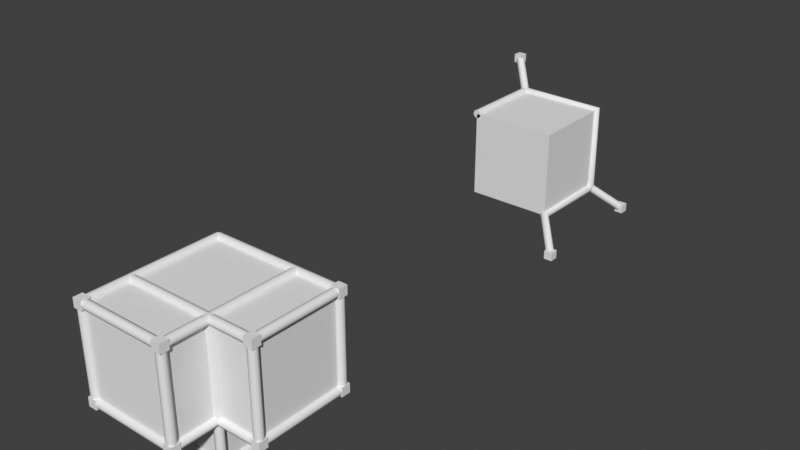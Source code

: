 # Source: vertex_extrude_and_propagate.blend  (saved by Blender 5.2.7; exported with 4.5.12 LTS)
import bpy
from mathutils import Matrix  # noqa: F401  (used for matrix-valued properties, if any)

bpy.ops.wm.read_factory_settings(use_empty=True)
scene = bpy.context.scene
scene.name = 'Scene'

# ---- collections
col_collection = bpy.data.collections.new('Collection'); scene.collection.children.link(col_collection)

# ---- node groups
ng_edges_to_tubes = bpy.data.node_groups.new('Edges to Tubes', 'GeometryNodeTree')
_s = ng_edges_to_tubes.interface.new_socket(name='Mesh', in_out='OUTPUT', socket_type='NodeSocketGeometry')
_s = ng_edges_to_tubes.interface.new_socket(name='Mesh', in_out='INPUT', socket_type='NodeSocketGeometry')
_s = ng_edges_to_tubes.interface.new_socket(name='Selection', in_out='INPUT', socket_type='NodeSocketBool')
_s.default_value = True
_s.hide_value = True
ng_edges_to_tubes.is_modifier = True
_N = ng_edges_to_tubes.nodes; _L = ng_edges_to_tubes.links
n0 = _N.new('GeometryNodeMeshToCurve'); n0.name = 'Mesh to Curve'; n0.location = (-90, 60)
n1 = _N.new('GeometryNodeCurveToMesh'); n1.name = 'Curve to Mesh'; n1.location = (90, 40)
n1.inputs[3].default_value = True
n2 = _N.new('GeometryNodeCurvePrimitiveCircle'); n2.name = 'Curve Circle'; n2.location = (-90, -60)
n2.inputs[0].default_value = 8
n2.inputs[4].default_value = 0.1
n3 = _N.new('NodeGroupInput'); n3.name = 'Group Input'; n3.location = (-290, 0)
n4 = _N.new('NodeGroupOutput'); n4.name = 'Group Output'; n4.location = (280, 0)
n5 = _N.new('GeometryNodeInputNamedAttribute'); n5.name = 'Named Attribute'; n5.location = (65, 40)
n5.inputs[0].default_value = 'radius'
n6 = _N.new('GeometryNodeSwitch'); n6.name = 'Switch'; n6.location = (65, 40)
n6.input_type = 'FLOAT'
n6.inputs[1].default_value = 1.0
_L.new(n3.outputs[0], n0.inputs[0])
_L.new(n1.outputs[0], n4.inputs[0])
_L.new(n3.outputs[1], n0.inputs[1])
_L.new(n2.outputs[0], n1.inputs[1])
_L.new(n0.outputs[0], n1.inputs[0])
_L.new(n5.outputs[1], n6.inputs[0])
_L.new(n5.outputs[0], n6.inputs[2])
_L.new(n6.outputs[0], n1.inputs[2])
n4.is_active_output = True
ng_geometry_nodes_002 = bpy.data.node_groups.new('Geometry Nodes.002', 'GeometryNodeTree')
_s = ng_geometry_nodes_002.interface.new_socket(name='Geometry', in_out='OUTPUT', socket_type='NodeSocketGeometry')
_s = ng_geometry_nodes_002.interface.new_socket(name='Geometry', in_out='INPUT', socket_type='NodeSocketGeometry')
_s = ng_geometry_nodes_002.interface.new_socket(name='Seed', in_out='INPUT', socket_type='NodeSocketInt')
_s.default_value = 16
_s.min_value = -10000
_s.max_value = 10000
_s = ng_geometry_nodes_002.interface.new_socket(name='Tube Selection', in_out='INPUT', socket_type='NodeSocketBool')
ng_geometry_nodes_002.is_modifier = True
_N = ng_geometry_nodes_002.nodes; _L = ng_geometry_nodes_002.links
n0 = _N.new('GeometryNodeCaptureAttribute'); n0.name = 'Capture Attribute'; n0.location = (-530, 629)
n0.capture_items.clear()
n0.domain = 'EDGE'
n1 = _N.new('FunctionNodeRandomValue'); n1.name = 'Random Value'; n1.location = (-343, 461)
n1.data_type = 'BOOLEAN'
n1.inputs[6].default_value = 0.1083
n2 = _N.new('NodeGroupInput'); n2.name = 'Group Input.001'; n2.location = (-529, 374)
n3 = _N.new('NodeGroupInput'); n3.name = 'Group Input.002'; n3.location = (-793, 539)
n3.width = 171
n4 = _N.new('NodeGroupInput'); n4.name = 'Group Input'; n4.location = (-982, 295)
n5 = _N.new('GeometryNodeExtrudeMesh'); n5.name = 'Extrude Mesh'; n5.location = (-4, 611)
n5.inputs[2].default_value = (0.0, 0.0, 1.0)
n6 = _N.new('GeometryNodeGroup'); n6.name = 'Group'; n6.location = (305, 744)
n6.width = 187
n6.node_tree = ng_edges_to_tubes
n7 = _N.new('GeometryNodeInstanceOnPoints'); n7.name = 'Instance on Points'; n7.location = (240, 428)
n7.inputs[6].default_value = (0.1, 0.1, 0.1)
n8 = _N.new('GeometryNodeJoinGeometry'); n8.name = 'Join Geometry'; n8.location = (613, 600)
n9 = _N.new('GeometryNodeRealizeInstances'); n9.name = 'Realize Instances'; n9.location = (804, 597)
n10 = _N.new('NodeGroupOutput'); n10.name = 'Group Output'; n10.location = (1026, 601)
_L.new(n5.outputs[0], n7.inputs[0])
_L.new(n5.outputs[1], n7.inputs[1])
_L.new(n7.outputs[0], n8.inputs[0])
_L.new(n1.outputs[3], n5.inputs[1])
_L.new(n2.outputs[1], n1.inputs[8])
_L.new(n8.outputs[0], n9.inputs[0])
_L.new(n5.outputs[0], n8.inputs[0])
_L.new(n4.outputs[0], n7.inputs[2])
_L.new(n4.outputs[0], n0.inputs[0])
_L.new(n5.outputs[0], n6.inputs[0])
_L.new(n6.outputs[0], n8.inputs[0])
_L.new(n0.outputs[0], n5.inputs[0])
_L.new(n3.outputs[2], n0.inputs[1])
_L.new(n0.outputs[1], n6.inputs[1])
_L.new(n9.outputs[0], n10.inputs[0])
n10.is_active_output = True

# ---- world
world_world = bpy.data.worlds.new('World'); scene.world = world_world
world_world.use_nodes = True; world_world.node_tree.nodes.clear()
_N = world_world.node_tree.nodes; _L = world_world.node_tree.links
n0 = _N.new('ShaderNodeOutputWorld'); n0.name = 'World Output'; n0.location = (300, 300)
n1 = _N.new('ShaderNodeBackground'); n1.name = 'Background'; n1.location = (10, 300)
n1.inputs[0].default_value = (0.05088, 0.05088, 0.05088, 1.0)
_L.new(n1.outputs[0], n0.inputs[0])
n0.is_active_output = True
world_world.color = (0.05088, 0.05088, 0.05088)
world_world.use_sun_shadow = False
world_world.sun_shadow_jitter_overblur = 0.0

# ---- meshes
me_cube_001 = bpy.data.meshes.new('Cube.001')
me_cube_001.from_pydata([(-1.0, -1.0, -1.0), (-1.0, -1.0, 1.0), (-1.0, 1.0, -1.0), (-1.0, 1.0, 1.0), (1.0, -1.0, -1.0), (1.0, -1.0, 1.0), (1.0, 1.0, -1.0), (1.0, 1.0, 1.0)], [], [(0, 1, 3, 2), (2, 3, 7, 6), (6, 7, 5, 4), (4, 5, 1, 0), (2, 6, 4, 0), (7, 3, 1, 5)])
_k = {(1, 3): 0.49804, (2, 3): 0.49804, (3, 7): 0.49804, (6, 7): 0.13725, (4, 6): 0.13725}
me_cube_001.attributes.new('crease_edge', 'FLOAT', 'EDGE').data.foreach_set('value', [_k.get((min(e.vertices), max(e.vertices)), 0.0) for e in me_cube_001.edges])
_uv = me_cube_001.uv_layers.new(name='UVMap')
_uv.uv.foreach_set('vector', [0.375, 0.0, 0.625, 0.0, 0.625, 0.25, 0.375, 0.25, 0.375, 0.25, 0.625, 0.25, 0.625, 0.5, 0.375, 0.5, 0.375, 0.5, 0.625, 0.5, 0.625, 0.75, 0.375, 0.75, 0.375, 0.75, 0.625, 0.75, 0.625, 1.0, 0.375, 1.0, 0.125, 0.5, 0.375, 0.5, 0.375, 0.75, 0.125, 0.75, 0.625, 0.5, 0.875, 0.5, 0.875, 0.75, 0.625, 0.75])
me_cube_001.use_remesh_fix_poles = True
me_cube_001.use_remesh_preserve_attributes = False
me_cube_001.update()
me_cube_002 = bpy.data.meshes.new('Cube.002')
me_cube_002.from_pydata([(-0.9, -1.0, 1.0), (-0.9293, -1.0, 0.9293), (-1.0, -1.0, 0.9), (-1.071, -1.0, 0.9293), (-1.1, -1.0, 1.0), (-1.071, -1.0, 1.071), (-1.0, -1.0, 1.1), (-0.9293, -1.0, 1.071), (-0.9, 1.0, 1.0), (-0.9293, 1.0, 0.9293), (-1.0, 1.0, 0.9), (-1.071, 1.0, 0.9293), (-1.1, 1.0, 1.0), (-1.071, 1.0, 1.071), (-1.0, 1.0, 1.1), (-0.9293, 1.0, 1.071), (-0.9, 1.0, 1.0), (-0.9293, 0.9293, 1.0), (-1.0, 0.9, 1.0), (-1.071, 0.9293, 1.0), (-1.1, 1.0, 1.0), (-1.071, 1.071, 1.0), (-1.0, 1.1, 1.0), (-0.9293, 1.071, 1.0), (-0.9056, 1.006, -1.033), (-0.9372, 0.9372, -1.046), (-1.006, 0.9056, -1.033), (-1.071, 0.9293, -1.0), (-1.094, 0.9944, -0.9675), (-1.063, 1.063, -0.954), (-0.9944, 1.094, -0.9675), (-0.9293, 1.071, -1.0), (-1.498, 1.598, -1.635), (-1.537, 1.537, -1.659), (-1.598, 1.498, -1.635), (-1.648, 1.507, -1.577), (-1.656, 1.556, -1.52), (-1.618, 1.618, -1.496), (-1.556, 1.656, -1.52), (-1.507, 1.648, -1.577), (-1.0, 0.9, 1.0), (-1.0, 0.9293, 0.9293), (-1.0, 1.0, 0.9), (-1.0, 1.071, 0.9293), (-1.0, 1.1, 1.0), (-1.0, 1.071, 1.071), (-1.0, 1.0, 1.1), (-1.0, 0.9293, 1.071), (1.0, 0.9, 1.0), (0.95, 0.9293, 0.95), (0.9293, 1.0, 0.9293), (0.95, 1.071, 0.95), (1.0, 1.1, 1.0), (1.05, 1.071, 1.05), (1.071, 1.0, 1.071), (1.05, 0.9293, 1.05), (1.0, 0.9, -1.0), (0.9293, 0.9293, -1.0), (0.9, 1.0, -1.0), (0.9293, 1.071, -1.0), (1.0, 1.1, -1.0), (1.071, 1.071, -1.0), (1.1, 1.0, -1.0), (1.071, 0.9293, -1.0), (-0.9293, 1.071, 1.0), (-0.9789, 1.079, 0.9423), (-1.041, 1.041, 0.9184), (-1.079, 0.9789, 0.9423), (-1.071, 0.9293, 1.0), (-1.021, 0.9211, 1.058), (-0.9592, 0.9592, 1.082), (-0.9211, 1.021, 1.058), (-1.507, 1.648, 1.577), (-1.556, 1.656, 1.52), (-1.618, 1.618, 1.496), (-1.656, 1.556, 1.52), (-1.648, 1.507, 1.577), (-1.598, 1.498, 1.635), (-1.537, 1.537, 1.659), (-1.498, 1.598, 1.635), (0.9, 1.0, -1.0), (0.9293, 1.0, -1.071), (1.0, 1.0, -1.1), (1.071, 1.0, -1.071), (1.1, 1.0, -1.0), (1.071, 1.0, -0.9293), (1.0, 1.0, -0.9), (0.9293, 1.0, -0.9293), (0.9056, -1.033, -1.006), (0.9293, -1.0, -1.071), (0.9944, -0.9675, -1.094), (1.063, -0.954, -1.063), (1.094, -0.9675, -0.9944), (1.071, -1.0, -0.9293), (1.006, -1.033, -0.9056), (0.9372, -1.046, -0.9372), (1.498, -1.635, -1.598), (1.507, -1.577, -1.648), (1.556, -1.52, -1.656), (1.618, -1.496, -1.618), (1.656, -1.52, -1.556), (1.648, -1.577, -1.507), (1.598, -1.635, -1.498), (1.537, -1.659, -1.537), (1.071, 0.9293, -1.0), (1.021, 0.9211, -1.058), (0.9592, 0.9592, -1.082), (0.9211, 1.021, -1.058), (0.9293, 1.071, -1.0), (0.9789, 1.079, -0.9423), (1.041, 1.041, -0.9184), (1.079, 0.9789, -0.9423), (1.648, 1.507, -1.577), (1.598, 1.498, -1.635), (1.537, 1.537, -1.659), (1.498, 1.598, -1.635), (1.507, 1.648, -1.577), (1.556, 1.656, -1.52), (1.618, 1.618, -1.496), (1.656, 1.556, -1.52), (-1.0, -1.0, -1.0), (-1.0, -1.0, 1.0), (-1.0, 1.0, -1.0), (-1.0, 1.0, 1.0), (1.0, -1.0, -1.0), (1.0, -1.0, 1.0), (1.0, 1.0, -1.0), (1.0, 1.0, 1.0), (-1.577, 1.577, -1.577), (-1.577, 1.577, 1.577), (1.577, -1.577, -1.577), (1.577, 1.577, -1.577), (-1.677, 1.477, -1.677), (-1.677, 1.477, -1.477), (-1.677, 1.677, -1.677), (-1.677, 1.677, -1.477), (-1.477, 1.477, -1.677), (-1.477, 1.477, -1.477), (-1.477, 1.677, -1.677), (-1.477, 1.677, -1.477), (-1.677, 1.477, 1.477), (-1.677, 1.477, 1.677), (-1.677, 1.677, 1.477), (-1.677, 1.677, 1.677), (-1.477, 1.477, 1.477), (-1.477, 1.477, 1.677), (-1.477, 1.677, 1.477), (-1.477, 1.677, 1.677), (1.477, -1.677, -1.677), (1.477, -1.677, -1.477), (1.477, -1.477, -1.677), (1.477, -1.477, -1.477), (1.677, -1.677, -1.677), (1.677, -1.677, -1.477), (1.677, -1.477, -1.677), (1.677, -1.477, -1.477), (1.477, 1.477, -1.677), (1.477, 1.477, -1.477), (1.477, 1.677, -1.677), (1.477, 1.677, -1.477), (1.677, 1.477, -1.677), (1.677, 1.477, -1.477), (1.677, 1.677, -1.677), (1.677, 1.677, -1.477)], [(122, 128), (123, 129), (124, 130), (126, 131)], [(0, 1, 9, 8), (1, 2, 10, 9), (2, 3, 11, 10), (3, 4, 12, 11), (4, 5, 13, 12), (5, 6, 14, 13), (6, 7, 15, 14), (7, 0, 8, 15), (7, 6, 5, 4, 3, 2, 1, 0), (8, 9, 10, 11, 12, 13, 14, 15), (16, 17, 25, 24), (17, 18, 26, 25), (18, 19, 27, 26), (19, 20, 28, 27), (20, 21, 29, 28), (21, 22, 30, 29), (22, 23, 31, 30), (23, 16, 24, 31), (24, 25, 33, 32), (25, 26, 34, 33), (26, 27, 35, 34), (27, 28, 36, 35), (28, 29, 37, 36), (29, 30, 38, 37), (30, 31, 39, 38), (31, 24, 32, 39), (23, 22, 21, 20, 19, 18, 17, 16), (32, 33, 34, 35, 36, 37, 38, 39), (40, 41, 49, 48), (41, 42, 50, 49), (42, 43, 51, 50), (43, 44, 52, 51), (44, 45, 53, 52), (45, 46, 54, 53), (46, 47, 55, 54), (47, 40, 48, 55), (48, 49, 57, 56), (49, 50, 58, 57), (50, 51, 59, 58), (51, 52, 60, 59), (52, 53, 61, 60), (53, 54, 62, 61), (54, 55, 63, 62), (55, 48, 56, 63), (47, 46, 45, 44, 43, 42, 41, 40), (56, 57, 58, 59, 60, 61, 62, 63), (64, 65, 73, 72), (65, 66, 74, 73), (66, 67, 75, 74), (67, 68, 76, 75), (68, 69, 77, 76), (69, 70, 78, 77), (70, 71, 79, 78), (71, 64, 72, 79), (71, 70, 69, 68, 67, 66, 65, 64), (72, 73, 74, 75, 76, 77, 78, 79), (80, 81, 89, 88), (81, 82, 90, 89), (82, 83, 91, 90), (83, 84, 92, 91), (84, 85, 93, 92), (85, 86, 94, 93), (86, 87, 95, 94), (87, 80, 88, 95), (88, 89, 97, 96), (89, 90, 98, 97), (90, 91, 99, 98), (91, 92, 100, 99), (92, 93, 101, 100), (93, 94, 102, 101), (94, 95, 103, 102), (95, 88, 96, 103), (87, 86, 85, 84, 83, 82, 81, 80), (96, 97, 98, 99, 100, 101, 102, 103), (104, 105, 113, 112), (105, 106, 114, 113), (106, 107, 115, 114), (107, 108, 116, 115), (108, 109, 117, 116), (109, 110, 118, 117), (110, 111, 119, 118), (111, 104, 112, 119), (111, 110, 109, 108, 107, 106, 105, 104), (112, 113, 114, 115, 116, 117, 118, 119), (120, 121, 123, 122), (122, 123, 127, 126), (126, 127, 125, 124), (124, 125, 121, 120), (122, 126, 124, 120), (127, 123, 121, 125), (132, 133, 135, 134), (134, 135, 139, 138), (138, 139, 137, 136), (136, 137, 133, 132), (134, 138, 136, 132), (139, 135, 133, 137), (140, 141, 143, 142), (142, 143, 147, 146), (146, 147, 145, 144), (144, 145, 141, 140), (142, 146, 144, 140), (147, 143, 141, 145), (148, 149, 151, 150), (150, 151, 155, 154), (154, 155, 153, 152), (152, 153, 149, 148), (150, 154, 152, 148), (155, 151, 149, 153), (156, 157, 159, 158), (158, 159, 163, 162), (162, 163, 161, 160), (160, 161, 157, 156), (158, 162, 160, 156), (163, 159, 157, 161)])
me_cube_002.polygons.foreach_set('use_smooth', [1, 1, 1, 1, 1, 1, 1, 1, 0, 0, 1, 1, 1, 1, 1, 1, 1, 1, 1, 1, 1, 1, 1, 1, 1, 1, 0, 0, 1, 1, 1, 1, 1, 1, 1, 1, 1, 1, 1, 1, 1, 1, 1, 1, 0, 0, 1, 1, 1, 1, 1, 1, 1, 1, 0, 0, 1, 1, 1, 1, 1, 1, 1, 1, 1, 1, 1, 1, 1, 1, 1, 1, 0, 0, 1, 1, 1, 1, 1, 1, 1, 1, 0, 0, 0, 0, 0, 0, 0, 0, 0, 0, 0, 0, 0, 0, 0, 0, 0, 0, 0, 0, 0, 0, 0, 0, 0, 0, 0, 0, 0, 0, 0, 0])
_k = set([(0, 1), (0, 7), (1, 2), (2, 3), (3, 4), (4, 5), (5, 6), (6, 7), (8, 9), (8, 15), (9, 10), (10, 11), (11, 12), (12, 13), (13, 14), (14, 15), (16, 17), (16, 23), (17, 18), (18, 19), (19, 20), (20, 21), (21, 22), (22, 23), (32, 33), (32, 39), (33, 34), (34, 35), (35, 36), (36, 37), (37, 38), (38, 39), (40, 41), (40, 47), (41, 42), (42, 43), (43, 44), (44, 45), (45, 46), (46, 47), (56, 57), (56, 63), (57, 58), (58, 59), (59, 60), (60, 61), (61, 62), (62, 63), (64, 65), (64, 71), (65, 66), (66, 67), (67, 68), (68, 69), (69, 70), (70, 71), (72, 73), (72, 79), (73, 74), (74, 75), (75, 76), (76, 77), (77, 78), (78, 79), (80, 81), (80, 87), (81, 82), (82, 83), (83, 84), (84, 85), (85, 86), (86, 87), (96, 97), (96, 103), (97, 98), (98, 99), (99, 100), (100, 101), (101, 102), (102, 103), (104, 105), (104, 111), (105, 106), (106, 107), (107, 108), (108, 109), (109, 110), (110, 111), (112, 113), (112, 119), (113, 114), (114, 115), (115, 116), (116, 117), (117, 118), (118, 119)])
me_cube_002.attributes.new('sharp_edge', 'BOOLEAN', 'EDGE').data.foreach_set('value', [ (min(e.vertices), max(e.vertices)) in _k for e in me_cube_002.edges])
_uv = me_cube_002.uv_layers.new(name='UVMap')
_uv.uv.foreach_set('vector', [0.7083, 0.5833, 0.7083, 0.5833, 0.7083, 0.3333, 0.7083, 0.3333, 0.7083, 0.5833, 0.7083, 0.5833, 0.7083, 0.3333, 0.7083, 0.3333, 0.7083, 0.5833, 0.7083, 0.5833, 0.7083, 0.3333, 0.7083, 0.3333, 0.7083, 0.5833, 0.7083, 0.5833, 0.7083, 0.3333, 0.7083, 0.3333, 0.7083, 0.5833, 0.7083, 0.5833, 0.7083, 0.3333, 0.7083, 0.3333, 0.7083, 0.5833, 0.7083, 0.5833, 0.7083, 0.3333, 0.7083, 0.3333, 0.7083, 0.5833, 0.7083, 0.5833, 0.7083, 0.3333, 0.7083, 0.3333, 0.7083, 0.5833, 0.7083, 0.5833, 0.7083, 0.3333, 0.7083, 0.3333, 0.7083, 0.5833, 0.7083, 0.5833, 0.7083, 0.5833, 0.7083, 0.5833, 0.7083, 0.5833, 0.7083, 0.5833, 0.7083, 0.5833, 0.7083, 0.5833, 0.7083, 0.3333, 0.7083, 0.3333, 0.7083, 0.3333, 0.7083, 0.3333, 0.7083, 0.3333, 0.7083, 0.3333, 0.7083, 0.3333, 0.7083, 0.3333, 0.7083, 0.3333, 0.7083, 0.3333, 0.2917, 0.3333, 0.2917, 0.3333, 0.7083, 0.3333, 0.7083, 0.3333, 0.2917, 0.3333, 0.2917, 0.3333, 0.7083, 0.3333, 0.7083, 0.3333, 0.2917, 0.3333, 0.2917, 0.3333, 0.7083, 0.3333, 0.7083, 0.3333, 0.2917, 0.3333, 0.2917, 0.3333, 0.7083, 0.3333, 0.7083, 0.3333, 0.2917, 0.3333, 0.2917, 0.3333, 0.7083, 0.3333, 0.7083, 0.3333, 0.2917, 0.3333, 0.2917, 0.3333, 0.7083, 0.3333, 0.7083, 0.3333, 0.2917, 0.3333, 0.2917, 0.3333, 0.7083, 0.3333, 0.7083, 0.3333, 0.2917, 0.3333, 0.2917, 0.3333, 0.2917, 0.3333, 0.2917, 0.3333, 0.0, 0.0, 0.0, 0.0, 0.2917, 0.3333, 0.2917, 0.3333, 0.0, 0.0, 0.0, 0.0, 0.2917, 0.3333, 0.2917, 0.3333, 0.0, 0.0, 0.0, 0.0, 0.2917, 0.3333, 0.2917, 0.3333, 0.0, 0.0, 0.0, 0.0, 0.2917, 0.3333, 0.2917, 0.3333, 0.0, 0.0, 0.0, 0.0, 0.2917, 0.3333, 0.2917, 0.3333, 0.0, 0.0, 0.0, 0.0, 0.2917, 0.3333, 0.2917, 0.3333, 0.0, 0.0, 0.0, 0.0, 0.2917, 0.3333, 0.2917, 0.3333, 0.0, 0.0, 0.0, 0.0, 0.7083, 0.3333, 0.7083, 0.3333, 0.7083, 0.3333, 0.7083, 0.3333, 0.7083, 0.3333, 0.7083, 0.3333, 0.7083, 0.3333, 0.7083, 0.3333, 0.0, 0.0, 0.0, 0.0, 0.0, 0.0, 0.0, 0.0, 0.0, 0.0, 0.0, 0.0, 0.0, 0.0, 0.0, 0.0, 0.7083, 0.3333, 0.7083, 0.3333, 0.625, 0.5, 0.625, 0.5, 0.7083, 0.3333, 0.7083, 0.3333, 0.625, 0.5, 0.625, 0.5, 0.7083, 0.3333, 0.7083, 0.3333, 0.625, 0.5, 0.625, 0.5, 0.7083, 0.3333, 0.7083, 0.3333, 0.625, 0.5, 0.625, 0.5, 0.7083, 0.3333, 0.7083, 0.3333, 0.625, 0.5, 0.625, 0.5, 0.7083, 0.3333, 0.7083, 0.3333, 0.625, 0.5, 0.625, 0.5, 0.7083, 0.3333, 0.7083, 0.3333, 0.625, 0.5, 0.625, 0.5, 0.7083, 0.3333, 0.7083, 0.3333, 0.625, 0.5, 0.625, 0.5, 0.625, 0.5, 0.625, 0.5, 0.375, 0.5, 0.375, 0.5, 0.625, 0.5, 0.625, 0.5, 0.375, 0.5, 0.375, 0.5, 0.625, 0.5, 0.625, 0.5, 0.375, 0.5, 0.375, 0.5, 0.625, 0.5, 0.625, 0.5, 0.375, 0.5, 0.375, 0.5, 0.625, 0.5, 0.625, 0.5, 0.375, 0.5, 0.375, 0.5, 0.625, 0.5, 0.625, 0.5, 0.375, 0.5, 0.375, 0.5, 0.625, 0.5, 0.625, 0.5, 0.375, 0.5, 0.375, 0.5, 0.625, 0.5, 0.625, 0.5, 0.375, 0.5, 0.375, 0.5, 0.7083, 0.3333, 0.7083, 0.3333, 0.7083, 0.3333, 0.7083, 0.3333, 0.7083, 0.3333, 0.7083, 0.3333, 0.7083, 0.3333, 0.7083, 0.3333, 0.375, 0.5, 0.375, 0.5, 0.375, 0.5, 0.375, 0.5, 0.375, 0.5, 0.375, 0.5, 0.375, 0.5, 0.375, 0.5, 0.7083, 0.3333, 0.7083, 0.3333, 0.0, 0.0, 0.0, 0.0, 0.7083, 0.3333, 0.7083, 0.3333, 0.0, 0.0, 0.0, 0.0, 0.7083, 0.3333, 0.7083, 0.3333, 0.0, 0.0, 0.0, 0.0, 0.7083, 0.3333, 0.7083, 0.3333, 0.0, 0.0, 0.0, 0.0, 0.7083, 0.3333, 0.7083, 0.3333, 0.0, 0.0, 0.0, 0.0, 0.7083, 0.3333, 0.7083, 0.3333, 0.0, 0.0, 0.0, 0.0, 0.7083, 0.3333, 0.7083, 0.3333, 0.0, 0.0, 0.0, 0.0, 0.7083, 0.3333, 0.7083, 0.3333, 0.0, 0.0, 0.0, 0.0, 0.7083, 0.3333, 0.7083, 0.3333, 0.7083, 0.3333, 0.7083, 0.3333, 0.7083, 0.3333, 0.7083, 0.3333, 0.7083, 0.3333, 0.7083, 0.3333, 0.0, 0.0, 0.0, 0.0, 0.0, 0.0, 0.0, 0.0, 0.0, 0.0, 0.0, 0.0, 0.0, 0.0, 0.0, 0.0, 0.375, 0.5, 0.375, 0.5, 0.375, 0.75, 0.375, 0.75, 0.375, 0.5, 0.375, 0.5, 0.375, 0.75, 0.375, 0.75, 0.375, 0.5, 0.375, 0.5, 0.375, 0.75, 0.375, 0.75, 0.375, 0.5, 0.375, 0.5, 0.375, 0.75, 0.375, 0.75, 0.375, 0.5, 0.375, 0.5, 0.375, 0.75, 0.375, 0.75, 0.375, 0.5, 0.375, 0.5, 0.375, 0.75, 0.375, 0.75, 0.375, 0.5, 0.375, 0.5, 0.375, 0.75, 0.375, 0.75, 0.375, 0.5, 0.375, 0.5, 0.375, 0.75, 0.375, 0.75, 0.375, 0.75, 0.375, 0.75, 0.0, 0.0, 0.0, 0.0, 0.375, 0.75, 0.375, 0.75, 0.0, 0.0, 0.0, 0.0, 0.375, 0.75, 0.375, 0.75, 0.0, 0.0, 0.0, 0.0, 0.375, 0.75, 0.375, 0.75, 0.0, 0.0, 0.0, 0.0, 0.375, 0.75, 0.375, 0.75, 0.0, 0.0, 0.0, 0.0, 0.375, 0.75, 0.375, 0.75, 0.0, 0.0, 0.0, 0.0, 0.375, 0.75, 0.375, 0.75, 0.0, 0.0, 0.0, 0.0, 0.375, 0.75, 0.375, 0.75, 0.0, 0.0, 0.0, 0.0, 0.375, 0.5, 0.375, 0.5, 0.375, 0.5, 0.375, 0.5, 0.375, 0.5, 0.375, 0.5, 0.375, 0.5, 0.375, 0.5, 0.0, 0.0, 0.0, 0.0, 0.0, 0.0, 0.0, 0.0, 0.0, 0.0, 0.0, 0.0, 0.0, 0.0, 0.0, 0.0, 0.375, 0.5, 0.375, 0.5, 0.0, 0.0, 0.0, 0.0, 0.375, 0.5, 0.375, 0.5, 0.0, 0.0, 0.0, 0.0, 0.375, 0.5, 0.375, 0.5, 0.0, 0.0, 0.0, 0.0, 0.375, 0.5, 0.375, 0.5, 0.0, 0.0, 0.0, 0.0, 0.375, 0.5, 0.375, 0.5, 0.0, 0.0, 0.0, 0.0, 0.375, 0.5, 0.375, 0.5, 0.0, 0.0, 0.0, 0.0, 0.375, 0.5, 0.375, 0.5, 0.0, 0.0, 0.0, 0.0, 0.375, 0.5, 0.375, 0.5, 0.0, 0.0, 0.0, 0.0, 0.375, 0.5, 0.375, 0.5, 0.375, 0.5, 0.375, 0.5, 0.375, 0.5, 0.375, 0.5, 0.375, 0.5, 0.375, 0.5, 0.0, 0.0, 0.0, 0.0, 0.0, 0.0, 0.0, 0.0, 0.0, 0.0, 0.0, 0.0, 0.0, 0.0, 0.0, 0.0, 0.375, 0.0, 0.625, 0.0, 0.625, 0.25, 0.375, 0.25, 0.375, 0.25, 0.625, 0.25, 0.625, 0.5, 0.375, 0.5, 0.375, 0.5, 0.625, 0.5, 0.625, 0.75, 0.375, 0.75, 0.375, 0.75, 0.625, 0.75, 0.625, 1.0, 0.375, 1.0, 0.125, 0.5, 0.375, 0.5, 0.375, 0.75, 0.125, 0.75, 0.625, 0.5, 0.875, 0.5, 0.875, 0.75, 0.625, 0.75, 0.375, 0.0, 0.625, 0.0, 0.625, 0.25, 0.375, 0.25, 0.375, 0.25, 0.625, 0.25, 0.625, 0.5, 0.375, 0.5, 0.375, 0.5, 0.625, 0.5, 0.625, 0.75, 0.375, 0.75, 0.375, 0.75, 0.625, 0.75, 0.625, 1.0, 0.375, 1.0, 0.125, 0.5, 0.375, 0.5, 0.375, 0.75, 0.125, 0.75, 0.625, 0.5, 0.875, 0.5, 0.875, 0.75, 0.625, 0.75, 0.375, 0.0, 0.625, 0.0, 0.625, 0.25, 0.375, 0.25, 0.375, 0.25, 0.625, 0.25, 0.625, 0.5, 0.375, 0.5, 0.375, 0.5, 0.625, 0.5, 0.625, 0.75, 0.375, 0.75, 0.375, 0.75, 0.625, 0.75, 0.625, 1.0, 0.375, 1.0, 0.125, 0.5, 0.375, 0.5, 0.375, 0.75, 0.125, 0.75, 0.625, 0.5, 0.875, 0.5, 0.875, 0.75, 0.625, 0.75, 0.375, 0.0, 0.625, 0.0, 0.625, 0.25, 0.375, 0.25, 0.375, 0.25, 0.625, 0.25, 0.625, 0.5, 0.375, 0.5, 0.375, 0.5, 0.625, 0.5, 0.625, 0.75, 0.375, 0.75, 0.375, 0.75, 0.625, 0.75, 0.625, 1.0, 0.375, 1.0, 0.125, 0.5, 0.375, 0.5, 0.375, 0.75, 0.125, 0.75, 0.625, 0.5, 0.875, 0.5, 0.875, 0.75, 0.625, 0.75, 0.375, 0.0, 0.625, 0.0, 0.625, 0.25, 0.375, 0.25, 0.375, 0.25, 0.625, 0.25, 0.625, 0.5, 0.375, 0.5, 0.375, 0.5, 0.625, 0.5, 0.625, 0.75, 0.375, 0.75, 0.375, 0.75, 0.625, 0.75, 0.625, 1.0, 0.375, 1.0, 0.125, 0.5, 0.375, 0.5, 0.375, 0.75, 0.125, 0.75, 0.625, 0.5, 0.875, 0.5, 0.875, 0.75, 0.625, 0.75])
me_cube_002.materials.append(None)
me_cube_002.update()

# ---- objects
ob_test_object = bpy.data.objects.new('test_object', me_cube_001)
ob_expected_object = bpy.data.objects.new('expected_object', me_cube_002)

# ---- transforms, parenting, visibility, modifiers, constraints
ob_test_object.location = (0.0, 0.0, 0.0)
_m = ob_test_object.modifiers.new('GeometryNodes', 'NODES')
_m.node_group = ng_geometry_nodes_002
_gi = [s.identifier for s in ng_geometry_nodes_002.interface.items_tree if s.item_type == 'SOCKET' and s.in_out == 'INPUT']
_m[_gi[1]] = 54  # 'Seed'
_m[_gi[2] + '_use_attribute'] = True; _m[_gi[2] + '_attribute_name'] = 'crease_edge'
ob_expected_object.location = (0.0, 10.0, 0.0)

# ---- collection membership
col_collection.objects.link(ob_test_object)
col_collection.objects.link(ob_expected_object)

# ---- scene / render settings (as saved in the file)
scene.frame_start = 1; scene.frame_end = 250; scene.frame_set(1)
scene.render.engine = 'BLENDER_EEVEE_NEXT'
scene.render.bake_bias = 0.0
scene.render.bake_samples = 0
scene.cycles.sampling_pattern = 'TABULATED_SOBOL'
scene.cycles.use_light_tree = False
scene.view_settings.view_transform = 'Standard'
bpy.context.view_layer.update()

# ---- added for rendering (the .blend has no active camera and no usable light): camera, sun
cam_auto = bpy.data.cameras.new('AutoCamera')
cam_auto.lens = 50.0
cam_auto.sensor_width = 36.0
cam_auto.clip_end = 1000.0
ob_auto_camera = bpy.data.objects.new('AutoCamera', cam_auto)
scene.collection.objects.link(ob_auto_camera)
ob_auto_camera.location = (13.1126, -10.7352, 10.4901)
ob_auto_camera.rotation_euler = (1.09748, -7.21219e-08, 0.694738)
scene.camera = ob_auto_camera
light_auto_sun = bpy.data.lights.new('AutoSun', 'SUN')
light_auto_sun.energy = 3.0
light_auto_sun.angle = 0.0523599
ob_auto_sun = bpy.data.objects.new('AutoSun', light_auto_sun)
scene.collection.objects.link(ob_auto_sun)
ob_auto_sun.rotation_euler = (0.872665, 0.174533, 0.523599)
bpy.context.view_layer.update()
